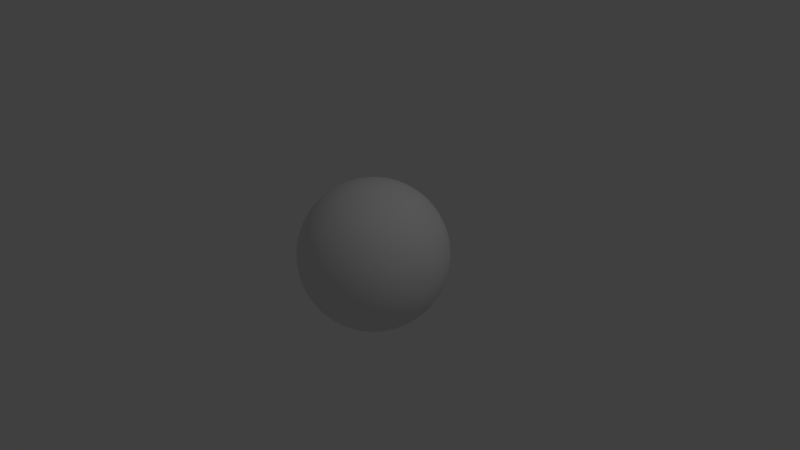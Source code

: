 # Source: SnowGlobe.blend  (saved by Blender 2.77.0; exported with 4.5.12 LTS)
import bpy
from mathutils import Matrix  # noqa: F401  (used for matrix-valued properties, if any)

bpy.ops.wm.read_factory_settings(use_empty=True)
scene = bpy.context.scene
scene.name = 'Scene'

# ---- collections
col_collection_1 = bpy.data.collections.new('Collection 1'); scene.collection.children.link(col_collection_1)

# ---- world
world_world = bpy.data.worlds.new('World'); scene.world = world_world
world_world.color = (0.05088, 0.05088, 0.05088)
world_world.use_sun_shadow = False
world_world.sun_shadow_jitter_overblur = 0.0
world_world.cycles.sampling_method = 'MANUAL'

# ---- cameras
cam_camera = bpy.data.cameras.new('Camera')
cam_camera.clip_end = 100.0
cam_camera.lens = 35.0
cam_camera.sensor_width = 32.0
cam_camera.sensor_height = 18.0
cam_camera.ortho_scale = 7.314
cam_camera.dof.focus_distance = 0.0
cam_camera.dof.aperture_fstop = 128.0

# ---- lights
light_lamp = bpy.data.lights.new('Lamp', 'POINT')
light_lamp.transmission_factor = 0.0
light_lamp.cutoff_distance = 30.0
light_lamp.energy = 100.0
light_lamp.shadow_buffer_clip_start = 1.001
light_lamp.shadow_soft_size = 0.1
light_lamp.shadow_maximum_resolution = 0.006
light_lamp.use_absolute_resolution = True

# ---- meshes
me_sphere = bpy.data.meshes.new('Sphere')
me_sphere.from_pydata([(-0.1951, 0.0, 0.9808), (-0.3827, 0.0, 0.9239), (-0.5556, 0.0, 0.8315), (-0.7071, 0.0, 0.7071), (-0.8315, 0.0, 0.5556), (-0.9239, 0.0, 0.3827), (-0.9808, 0.0, 0.1951), (-1.0, 0.0, 7.55e-08), (-0.9808, 0.0, -0.1951), (-0.9239, 0.0, -0.3827), (-0.8315, 0.0, -0.5556), (-0.7071, 0.0, -0.7071), (-0.5556, 0.0, -0.8315), (-0.3827, 0.0, -0.9239), (-0.1951, 0.0, -0.9808), (-0.1913, 0.03806, 0.9808), (-0.3753, 0.07466, 0.9239), (-0.5449, 0.1084, 0.8315), (-0.6935, 0.1379, 0.7071), (-0.8155, 0.1622, 0.5556), (-0.9061, 0.1802, 0.3827), (-0.9619, 0.1913, 0.1951), (-0.9808, 0.1951, 7.55e-08), (-0.9619, 0.1913, -0.1951), (-0.9061, 0.1802, -0.3827), (-0.8155, 0.1622, -0.5556), (-0.6935, 0.1379, -0.7071), (-0.5449, 0.1084, -0.8315), (-0.3753, 0.07466, -0.9239), (-0.1913, 0.03806, -0.9808), (-0.1802, 0.07466, 0.9808), (-0.3536, 0.1464, 0.9239), (-0.5133, 0.2126, 0.8315), (-0.6533, 0.2706, 0.7071), (-0.7682, 0.3182, 0.5556), (-0.8536, 0.3536, 0.3827), (-0.9061, 0.3753, 0.1951), (-0.9239, 0.3827, 7.55e-08), (-0.9061, 0.3753, -0.1951), (-0.8536, 0.3536, -0.3827), (-0.7682, 0.3182, -0.5556), (-0.6533, 0.2706, -0.7071), (-0.5133, 0.2126, -0.8315), (-0.3536, 0.1464, -0.9239), (-0.1802, 0.07466, -0.9808), (-0.1622, 0.1084, 0.9808), (-0.3182, 0.2126, 0.9239), (-0.4619, 0.3087, 0.8315), (-0.5879, 0.3928, 0.7071), (-0.6913, 0.4619, 0.5556), (-0.7682, 0.5133, 0.3827), (-0.8155, 0.5449, 0.1951), (-0.8315, 0.5556, 7.55e-08), (-0.8155, 0.5449, -0.1951), (-0.7682, 0.5133, -0.3827), (-0.6913, 0.4619, -0.5556), (-0.5879, 0.3928, -0.7071), (-0.4619, 0.3087, -0.8315), (-0.3182, 0.2126, -0.9239), (-0.1622, 0.1084, -0.9808), (-0.1379, 0.1379, 0.9808), (-0.2706, 0.2706, 0.9239), (-0.3928, 0.3928, 0.8315), (-0.5, 0.5, 0.7071), (-0.5879, 0.5879, 0.5556), (-0.6533, 0.6533, 0.3827), (-0.6935, 0.6935, 0.1951), (-0.7071, 0.7071, 7.55e-08), (-0.6935, 0.6935, -0.1951), (-0.6533, 0.6533, -0.3827), (-0.5879, 0.5879, -0.5556), (-0.5, 0.5, -0.7071), (-0.3928, 0.3928, -0.8315), (-0.2706, 0.2706, -0.9239), (-0.1379, 0.1379, -0.9808), (-0.1084, 0.1622, 0.9808), (-0.2126, 0.3182, 0.9239), (-0.3087, 0.4619, 0.8315), (-0.3928, 0.5879, 0.7071), (-0.4619, 0.6913, 0.5556), (-0.5133, 0.7682, 0.3827), (-0.5449, 0.8155, 0.1951), (-0.5556, 0.8315, 7.55e-08), (-0.5449, 0.8155, -0.1951), (-0.5133, 0.7682, -0.3827), (-0.4619, 0.6913, -0.5556), (-0.3928, 0.5879, -0.7071), (-0.3087, 0.4619, -0.8315), (-0.2126, 0.3182, -0.9239), (-0.1084, 0.1622, -0.9808), (-0.07466, 0.1802, 0.9808), (-0.1464, 0.3536, 0.9239), (-0.2126, 0.5133, 0.8315), (-0.2706, 0.6533, 0.7071), (-0.3182, 0.7682, 0.5556), (-0.3536, 0.8536, 0.3827), (-0.3753, 0.9061, 0.1951), (-0.3827, 0.9239, 7.55e-08), (-0.3753, 0.9061, -0.1951), (-0.3536, 0.8536, -0.3827), (-0.3182, 0.7682, -0.5556), (-0.2706, 0.6533, -0.7071), (-0.2126, 0.5133, -0.8315), (-0.1464, 0.3536, -0.9239), (-0.07466, 0.1802, -0.9808), (-0.03806, 0.1913, 0.9808), (-0.07466, 0.3753, 0.9239), (-0.1084, 0.5449, 0.8315), (-0.1379, 0.6935, 0.7071), (-0.1622, 0.8155, 0.5556), (-0.1802, 0.9061, 0.3827), (-0.1913, 0.9619, 0.1951), (-0.1951, 0.9808, 7.55e-08), (-0.1913, 0.9619, -0.1951), (-0.1802, 0.9061, -0.3827), (-0.1622, 0.8155, -0.5556), (-0.1379, 0.6935, -0.7071), (-0.1084, 0.5449, -0.8315), (-0.07466, 0.3753, -0.9239), (-0.03806, 0.1913, -0.9808), (3.266e-07, 0.1951, 0.9808), (3.192e-07, 0.3827, 0.9239), (3.117e-07, 0.5556, 0.8315), (3.192e-07, 0.7071, 0.7071), (3.341e-07, 0.8315, 0.5556), (2.745e-07, 0.9239, 0.3827), (3.937e-07, 0.9808, 0.1951), (3.788e-07, 1.0, 7.55e-08), (3.937e-07, 0.9808, -0.1951), (2.298e-07, 0.9239, -0.3827), (3.341e-07, 0.8315, -0.5556), (3.192e-07, 0.7071, -0.7071), (3.415e-07, 0.5556, -0.8315), (3.043e-07, 0.3827, -0.9239), (3.08e-07, 0.1951, -0.9808), (0.03806, 0.1913, 0.9808), (0.07466, 0.3753, 0.9239), (0.1084, 0.5449, 0.8315), (0.138, 0.6935, 0.7071), (0.1622, 0.8155, 0.5556), (0.1802, 0.9061, 0.3827), (0.1913, 0.9619, 0.1951), (0.1951, 0.9808, 7.55e-08), (0.1913, 0.9619, -0.1951), (0.1802, 0.9061, -0.3827), (0.1622, 0.8155, -0.5556), (0.138, 0.6935, -0.7071), (0.1084, 0.5449, -0.8315), (0.07466, 0.3753, -0.9239), (0.03806, 0.1913, -0.9808), (0.07466, 0.1802, 0.9808), (0.1464, 0.3536, 0.9239), (0.2126, 0.5133, 0.8315), (0.2706, 0.6533, 0.7071), (0.3182, 0.7682, 0.5556), (0.3536, 0.8536, 0.3827), (0.3753, 0.9061, 0.1951), (0.3827, 0.9239, 7.55e-08), (0.3753, 0.9061, -0.1951), (0.3536, 0.8536, -0.3827), (0.3182, 0.7682, -0.5556), (0.2706, 0.6533, -0.7071), (0.2126, 0.5133, -0.8315), (0.1464, 0.3536, -0.9239), (0.07466, 0.1802, -0.9808), (0.1084, 0.1622, 0.9808), (0.2126, 0.3182, 0.9239), (0.3087, 0.4619, 0.8315), (0.3928, 0.5879, 0.7071), (0.4619, 0.6913, 0.5556), (0.5133, 0.7682, 0.3827), (0.5449, 0.8155, 0.1951), (0.5556, 0.8315, 7.55e-08), (0.5449, 0.8155, -0.1951), (0.5133, 0.7682, -0.3827), (0.4619, 0.6913, -0.5556), (0.3928, 0.5879, -0.7071), (0.3087, 0.4619, -0.8315), (0.2126, 0.3182, -0.9239), (0.1084, 0.1622, -0.9808), (0.138, 0.1379, 0.9808), (0.2706, 0.2706, 0.9239), (0.3928, 0.3928, 0.8315), (0.5, 0.5, 0.7071), (0.5879, 0.5879, 0.5556), (0.6533, 0.6533, 0.3827), (0.6935, 0.6935, 0.1951), (0.7071, 0.7071, 7.55e-08), (0.6935, 0.6935, -0.1951), (0.6533, 0.6533, -0.3827), (0.5879, 0.5879, -0.5556), (0.5, 0.5, -0.7071), (0.3928, 0.3928, -0.8315), (0.2706, 0.2706, -0.9239), (0.138, 0.1379, -0.9808), (0.1622, 0.1084, 0.9808), (0.3182, 0.2126, 0.9239), (0.4619, 0.3087, 0.8315), (0.5879, 0.3928, 0.7071), (0.6913, 0.4619, 0.5556), (0.7682, 0.5133, 0.3827), (0.8155, 0.5449, 0.1951), (0.8315, 0.5556, 7.55e-08), (0.8155, 0.5449, -0.1951), (0.7682, 0.5133, -0.3827), (0.6913, 0.4619, -0.5556), (0.5879, 0.3928, -0.7071), (0.4619, 0.3087, -0.8315), (0.3182, 0.2126, -0.9239), (0.1622, 0.1084, -0.9808), (0.1802, 0.07466, 0.9808), (0.3536, 0.1464, 0.9239), (0.5133, 0.2126, 0.8315), (0.6533, 0.2706, 0.7071), (0.7682, 0.3182, 0.5556), (0.8536, 0.3536, 0.3827), (0.9061, 0.3753, 0.1951), (0.9239, 0.3827, 7.55e-08), (0.9061, 0.3753, -0.1951), (0.8536, 0.3536, -0.3827), (0.7682, 0.3182, -0.5556), (0.6533, 0.2706, -0.7071), (0.5133, 0.2126, -0.8315), (0.3536, 0.1464, -0.9239), (0.1802, 0.07466, -0.9808), (0.1913, 0.03806, 0.9808), (0.3753, 0.07466, 0.9239), (0.5449, 0.1084, 0.8315), (0.6935, 0.1379, 0.7071), (0.8155, 0.1622, 0.5556), (0.9061, 0.1802, 0.3827), (0.9619, 0.1913, 0.1951), (0.9808, 0.1951, 7.55e-08), (0.9619, 0.1913, -0.1951), (0.9061, 0.1802, -0.3827), (0.8155, 0.1622, -0.5556), (0.6935, 0.1379, -0.7071), (0.5449, 0.1084, -0.8315), (0.3753, 0.07466, -0.9239), (0.1913, 0.03806, -0.9808), (0.1951, -7.212e-09, 0.9808), (0.3827, 4.122e-08, 0.9239), (0.5556, 2.632e-08, 0.8315), (0.7071, -2.584e-08, 0.7071), (0.8315, -8.544e-08, 0.5556), (0.9239, 6.357e-08, 0.3827), (0.9808, -8.544e-08, 0.1951), (1.0, -1.003e-07, 7.55e-08), (0.9808, -8.544e-08, -0.1951), (0.9239, 6.357e-08, -0.3827), (0.8315, -8.544e-08, -0.5556), (0.7071, -2.584e-08, -0.7071), (0.5556, -1.094e-08, -0.8315), (0.3827, 3.964e-09, -0.9239), (0.1951, 3.964e-09, -0.9808), (0.1913, -0.03806, 0.9808), (0.3753, -0.07466, 0.9239), (0.5449, -0.1084, 0.8315), (0.6935, -0.1379, 0.7071), (0.8155, -0.1622, 0.5556), (0.9061, -0.1802, 0.3827), (0.9619, -0.1913, 0.1951), (0.9808, -0.1951, 7.55e-08), (0.9619, -0.1913, -0.1951), (0.9061, -0.1802, -0.3827), (0.8155, -0.1622, -0.5556), (0.6935, -0.1379, -0.7071), (0.5449, -0.1084, -0.8315), (0.3753, -0.07466, -0.9239), (0.1913, -0.03806, -0.9808), (0.1802, -0.07466, 0.9808), (0.3536, -0.1464, 0.9239), (0.5133, -0.2126, 0.8315), (0.6533, -0.2706, 0.7071), (0.7682, -0.3182, 0.5556), (0.8536, -0.3536, 0.3827), (0.9061, -0.3753, 0.1951), (0.9239, -0.3827, 7.55e-08), (0.9061, -0.3753, -0.1951), (0.8536, -0.3536, -0.3827), (0.7682, -0.3182, -0.5556), (0.6533, -0.2706, -0.7071), (0.5133, -0.2126, -0.8315), (0.3536, -0.1464, -0.9239), (0.1802, -0.07466, -0.9808), (0.1622, -0.1084, 0.9808), (0.3182, -0.2126, 0.9239), (0.4619, -0.3087, 0.8315), (0.5879, -0.3928, 0.7071), (0.6913, -0.4619, 0.5556), (0.7682, -0.5133, 0.3827), (0.8155, -0.5449, 0.1951), (0.8315, -0.5556, 7.55e-08), (0.8155, -0.5449, -0.1951), (0.7682, -0.5133, -0.3827), (0.6913, -0.4619, -0.5556), (0.5879, -0.3928, -0.7071), (0.4619, -0.3087, -0.8315), (0.3182, -0.2126, -0.9239), (0.1622, -0.1084, -0.9808), (0.138, -0.1379, 0.9808), (0.2706, -0.2706, 0.9239), (0.3928, -0.3928, 0.8315), (0.5, -0.5, 0.7071), (0.5879, -0.5879, 0.5556), (0.6533, -0.6533, 0.3827), (0.6935, -0.6935, 0.1951), (0.7071, -0.7071, 7.55e-08), (0.6935, -0.6935, -0.1951), (0.6533, -0.6533, -0.3827), (0.5879, -0.5879, -0.5556), (0.5, -0.5, -0.7071), (0.3928, -0.3928, -0.8315), (0.2706, -0.2706, -0.9239), (0.1379, -0.1379, -0.9808), (0.1084, -0.1622, 0.9808), (0.2126, -0.3182, 0.9239), (0.3087, -0.4619, 0.8315), (0.3928, -0.5879, 0.7071), (0.4619, -0.6913, 0.5556), (0.5133, -0.7682, 0.3827), (0.5449, -0.8155, 0.1951), (0.5556, -0.8315, 7.55e-08), (0.5449, -0.8155, -0.1951), (0.5133, -0.7682, -0.3827), (0.4619, -0.6913, -0.5556), (0.3928, -0.5879, -0.7071), (0.3087, -0.4619, -0.8315), (0.2126, -0.3182, -0.9239), (0.1084, -0.1622, -0.9808), (3.258e-07, 0.0, -1.0), (0.07466, -0.1802, 0.9808), (0.1464, -0.3536, 0.9239), (0.2126, -0.5133, 0.8315), (0.2706, -0.6533, 0.7071), (0.3182, -0.7682, 0.5556), (0.3536, -0.8536, 0.3827), (0.3753, -0.9061, 0.1951), (0.3827, -0.9239, 7.55e-08), (0.3753, -0.9061, -0.1951), (0.3536, -0.8536, -0.3827), (0.3182, -0.7682, -0.5556), (0.2706, -0.6533, -0.7071), (0.2126, -0.5133, -0.8315), (0.1464, -0.3536, -0.9239), (0.07466, -0.1802, -0.9808), (0.03806, -0.1913, 0.9808), (0.07466, -0.3753, 0.9239), (0.1084, -0.5449, 0.8315), (0.1379, -0.6935, 0.7071), (0.1622, -0.8155, 0.5556), (0.1802, -0.9061, 0.3827), (0.1913, -0.9619, 0.1951), (0.1951, -0.9808, 7.55e-08), (0.1913, -0.9619, -0.1951), (0.1802, -0.9061, -0.3827), (0.1622, -0.8155, -0.5556), (0.1379, -0.6935, -0.7071), (0.1084, -0.5449, -0.8315), (0.07466, -0.3753, -0.9239), (0.03806, -0.1913, -0.9808), (3.117e-07, -0.1951, 0.9808), (2.819e-07, -0.3827, 0.9239), (2.819e-07, -0.5556, 0.8315), (1.851e-07, -0.7071, 0.7071), (1.404e-07, -0.8315, 0.5556), (3.192e-07, -0.9239, 0.3827), (9.567e-08, -0.9808, 0.1951), (1.404e-07, -1.0, 7.55e-08), (9.567e-08, -0.9808, -0.1951), (3.192e-07, -0.9239, -0.3827), (1.404e-07, -0.8315, -0.5556), (1.851e-07, -0.7071, -0.7071), (2.596e-07, -0.5556, -0.8315), (2.521e-07, -0.3827, -0.9239), (3.155e-07, -0.1951, -0.9808), (-0.03806, -0.1913, 0.9808), (-0.07466, -0.3753, 0.9239), (-0.1084, -0.5449, 0.8315), (-0.1379, -0.6935, 0.7071), (-0.1622, -0.8155, 0.5556), (-0.1802, -0.9061, 0.3827), (-0.1913, -0.9619, 0.1951), (-0.1951, -0.9808, 7.55e-08), (-0.1913, -0.9619, -0.1951), (-0.1802, -0.9061, -0.3827), (-0.1622, -0.8155, -0.5556), (-0.1379, -0.6935, -0.7071), (-0.1084, -0.5449, -0.8315), (-0.07466, -0.3753, -0.9239), (-0.03806, -0.1913, -0.9808), (-0.07466, -0.1802, 0.9808), (-0.1464, -0.3536, 0.9239), (-0.2126, -0.5133, 0.8315), (-0.2706, -0.6533, 0.7071), (-0.3182, -0.7682, 0.5556), (-0.3536, -0.8536, 0.3827), (-0.3753, -0.9061, 0.1951), (-0.3827, -0.9239, 7.55e-08), (-0.3753, -0.9061, -0.1951), (-0.3536, -0.8536, -0.3827), (-0.3182, -0.7682, -0.5556), (-0.2706, -0.6533, -0.7071), (-0.2126, -0.5133, -0.8315), (-0.1464, -0.3536, -0.9239), (-0.07466, -0.1802, -0.9808), (-0.1084, -0.1622, 0.9808), (-0.2126, -0.3182, 0.9239), (-0.3087, -0.4619, 0.8315), (-0.3928, -0.5879, 0.7071), (-0.4619, -0.6913, 0.5556), (-0.5133, -0.7682, 0.3827), (-0.5449, -0.8155, 0.1951), (-0.5556, -0.8315, 7.55e-08), (-0.5449, -0.8155, -0.1951), (-0.5133, -0.7682, -0.3827), (-0.4619, -0.6913, -0.5556), (-0.3928, -0.5879, -0.7071), (-0.3087, -0.4619, -0.8315), (-0.2126, -0.3182, -0.9239), (-0.1084, -0.1622, -0.9808), (-0.1379, -0.1379, 0.9808), (-0.2706, -0.2706, 0.9239), (-0.3928, -0.3928, 0.8315), (-0.5, -0.5, 0.7071), (-0.5879, -0.5879, 0.5556), (-0.6533, -0.6533, 0.3827), (-0.6935, -0.6935, 0.1951), (-0.7071, -0.7071, 7.55e-08), (-0.6935, -0.6935, -0.1951), (-0.6533, -0.6533, -0.3827), (-0.5879, -0.5879, -0.5556), (-0.5, -0.5, -0.7071), (-0.3928, -0.3928, -0.8315), (-0.2706, -0.2706, -0.9239), (-0.1379, -0.1379, -0.9808), (-0.1622, -0.1084, 0.9808), (-0.3182, -0.2126, 0.9239), (-0.4619, -0.3087, 0.8315), (-0.5879, -0.3928, 0.7071), (-0.6913, -0.4619, 0.5556), (-0.7682, -0.5133, 0.3827), (-0.8155, -0.5449, 0.1951), (-0.8315, -0.5556, 7.55e-08), (-0.8155, -0.5449, -0.1951), (-0.7682, -0.5133, -0.3827), (-0.6913, -0.4619, -0.5556), (-0.5879, -0.3928, -0.7071), (-0.4619, -0.3087, -0.8315), (-0.3182, -0.2126, -0.9239), (-0.1622, -0.1084, -0.9808), (2.48e-08, -1.247e-07, 1.0), (-0.1802, -0.07466, 0.9808), (-0.3536, -0.1464, 0.9239), (-0.5133, -0.2126, 0.8315), (-0.6533, -0.2706, 0.7071), (-0.7682, -0.3182, 0.5556), (-0.8536, -0.3536, 0.3827), (-0.9061, -0.3753, 0.1951), (-0.9239, -0.3827, 7.55e-08), (-0.9061, -0.3753, -0.1951), (-0.8536, -0.3536, -0.3827), (-0.7682, -0.3182, -0.5556), (-0.6533, -0.2706, -0.7071), (-0.5133, -0.2126, -0.8315), (-0.3536, -0.1464, -0.9239), (-0.1802, -0.07466, -0.9808), (-0.1913, -0.03806, 0.9808), (-0.3753, -0.07466, 0.9239), (-0.5449, -0.1084, 0.8315), (-0.6935, -0.1379, 0.7071), (-0.8155, -0.1622, 0.5556), (-0.9061, -0.1802, 0.3827), (-0.9619, -0.1913, 0.1951), (-0.9808, -0.1951, 7.55e-08), (-0.9619, -0.1913, -0.1951), (-0.9061, -0.1802, -0.3827), (-0.8155, -0.1622, -0.5556), (-0.6935, -0.1379, -0.7071), (-0.5449, -0.1084, -0.8315), (-0.3753, -0.07466, -0.9239), (-0.1913, -0.03806, -0.9808)], [], [(7, 22, 21, 6), (0, 15, 451), (330, 29, 14), (8, 23, 22, 7), (1, 16, 15, 0), (9, 24, 23, 8), (2, 17, 16, 1), (10, 25, 24, 9), (3, 18, 17, 2), (11, 26, 25, 10), (4, 19, 18, 3), (12, 27, 26, 11), (5, 20, 19, 4), (13, 28, 27, 12), (6, 21, 20, 5), (14, 29, 28, 13), (21, 36, 35, 20), (29, 44, 43, 28), (22, 37, 36, 21), (15, 30, 451), (330, 44, 29), (23, 38, 37, 22), (16, 31, 30, 15), (24, 39, 38, 23), (17, 32, 31, 16), (25, 40, 39, 24), (18, 33, 32, 17), (26, 41, 40, 25), (19, 34, 33, 18), (27, 42, 41, 26), (20, 35, 34, 19), (28, 43, 42, 27), (40, 55, 54, 39), (33, 48, 47, 32), (41, 56, 55, 40), (34, 49, 48, 33), (42, 57, 56, 41), (35, 50, 49, 34), (43, 58, 57, 42), (36, 51, 50, 35), (44, 59, 58, 43), (37, 52, 51, 36), (30, 45, 451), (330, 59, 44), (38, 53, 52, 37), (31, 46, 45, 30), (39, 54, 53, 38), (32, 47, 46, 31), (59, 74, 73, 58), (52, 67, 66, 51), (45, 60, 451), (330, 74, 59), (53, 68, 67, 52), (46, 61, 60, 45), (54, 69, 68, 53), (47, 62, 61, 46), (55, 70, 69, 54), (48, 63, 62, 47), (56, 71, 70, 55), (49, 64, 63, 48), (57, 72, 71, 56), (50, 65, 64, 49), (58, 73, 72, 57), (51, 66, 65, 50), (63, 78, 77, 62), (71, 86, 85, 70), (64, 79, 78, 63), (72, 87, 86, 71), (65, 80, 79, 64), (73, 88, 87, 72), (66, 81, 80, 65), (74, 89, 88, 73), (67, 82, 81, 66), (60, 75, 451), (330, 89, 74), (68, 83, 82, 67), (61, 76, 75, 60), (69, 84, 83, 68), (62, 77, 76, 61), (70, 85, 84, 69), (82, 97, 96, 81), (75, 90, 451), (330, 104, 89), (83, 98, 97, 82), (76, 91, 90, 75), (84, 99, 98, 83), (77, 92, 91, 76), (85, 100, 99, 84), (78, 93, 92, 77), (86, 101, 100, 85), (79, 94, 93, 78), (87, 102, 101, 86), (80, 95, 94, 79), (88, 103, 102, 87), (81, 96, 95, 80), (89, 104, 103, 88), (101, 116, 115, 100), (94, 109, 108, 93), (102, 117, 116, 101), (95, 110, 109, 94), (103, 118, 117, 102), (96, 111, 110, 95), (104, 119, 118, 103), (97, 112, 111, 96), (90, 105, 451), (330, 119, 104), (98, 113, 112, 97), (91, 106, 105, 90), (99, 114, 113, 98), (92, 107, 106, 91), (100, 115, 114, 99), (93, 108, 107, 92), (330, 134, 119), (113, 128, 127, 112), (106, 121, 120, 105), (114, 129, 128, 113), (107, 122, 121, 106), (115, 130, 129, 114), (108, 123, 122, 107), (116, 131, 130, 115), (109, 124, 123, 108), (117, 132, 131, 116), (110, 125, 124, 109), (118, 133, 132, 117), (111, 126, 125, 110), (119, 134, 133, 118), (112, 127, 126, 111), (105, 120, 451), (132, 147, 146, 131), (125, 140, 139, 124), (133, 148, 147, 132), (126, 141, 140, 125), (134, 149, 148, 133), (127, 142, 141, 126), (120, 135, 451), (330, 149, 134), (128, 143, 142, 127), (121, 136, 135, 120), (129, 144, 143, 128), (122, 137, 136, 121), (130, 145, 144, 129), (123, 138, 137, 122), (131, 146, 145, 130), (124, 139, 138, 123), (136, 151, 150, 135), (144, 159, 158, 143), (137, 152, 151, 136), (145, 160, 159, 144), (138, 153, 152, 137), (146, 161, 160, 145), (139, 154, 153, 138), (147, 162, 161, 146), (140, 155, 154, 139), (148, 163, 162, 147), (141, 156, 155, 140), (149, 164, 163, 148), (142, 157, 156, 141), (135, 150, 451), (330, 164, 149), (143, 158, 157, 142), (155, 170, 169, 154), (163, 178, 177, 162), (156, 171, 170, 155), (164, 179, 178, 163), (157, 172, 171, 156), (150, 165, 451), (330, 179, 164), (158, 173, 172, 157), (151, 166, 165, 150), (159, 174, 173, 158), (152, 167, 166, 151), (160, 175, 174, 159), (153, 168, 167, 152), (161, 176, 175, 160), (154, 169, 168, 153), (162, 177, 176, 161), (174, 189, 188, 173), (167, 182, 181, 166), (175, 190, 189, 174), (168, 183, 182, 167), (176, 191, 190, 175), (169, 184, 183, 168), (177, 192, 191, 176), (170, 185, 184, 169), (178, 193, 192, 177), (171, 186, 185, 170), (179, 194, 193, 178), (172, 187, 186, 171), (165, 180, 451), (330, 194, 179), (173, 188, 187, 172), (166, 181, 180, 165), (193, 208, 207, 192), (186, 201, 200, 185), (194, 209, 208, 193), (187, 202, 201, 186), (180, 195, 451), (330, 209, 194), (188, 203, 202, 187), (181, 196, 195, 180), (189, 204, 203, 188), (182, 197, 196, 181), (190, 205, 204, 189), (183, 198, 197, 182), (191, 206, 205, 190), (184, 199, 198, 183), (192, 207, 206, 191), (185, 200, 199, 184), (197, 212, 211, 196), (205, 220, 219, 204), (198, 213, 212, 197), (206, 221, 220, 205), (199, 214, 213, 198), (207, 222, 221, 206), (200, 215, 214, 199), (208, 223, 222, 207), (201, 216, 215, 200), (209, 224, 223, 208), (202, 217, 216, 201), (195, 210, 451), (330, 224, 209), (203, 218, 217, 202), (196, 211, 210, 195), (204, 219, 218, 203), (216, 231, 230, 215), (224, 239, 238, 223), (217, 232, 231, 216), (210, 225, 451), (330, 239, 224), (218, 233, 232, 217), (211, 226, 225, 210), (219, 234, 233, 218), (212, 227, 226, 211), (220, 235, 234, 219), (213, 228, 227, 212), (221, 236, 235, 220), (214, 229, 228, 213), (222, 237, 236, 221), (215, 230, 229, 214), (223, 238, 237, 222), (235, 250, 249, 234), (228, 243, 242, 227), (236, 251, 250, 235), (229, 244, 243, 228), (237, 252, 251, 236), (230, 245, 244, 229), (238, 253, 252, 237), (231, 246, 245, 230), (239, 254, 253, 238), (232, 247, 246, 231), (225, 240, 451), (330, 254, 239), (233, 248, 247, 232), (226, 241, 240, 225), (234, 249, 248, 233), (227, 242, 241, 226), (254, 269, 268, 253), (247, 262, 261, 246), (240, 255, 451), (330, 269, 254), (248, 263, 262, 247), (241, 256, 255, 240), (249, 264, 263, 248), (242, 257, 256, 241), (250, 265, 264, 249), (243, 258, 257, 242), (251, 266, 265, 250), (244, 259, 258, 243), (252, 267, 266, 251), (245, 260, 259, 244), (253, 268, 267, 252), (246, 261, 260, 245), (266, 281, 280, 265), (259, 274, 273, 258), (267, 282, 281, 266), (260, 275, 274, 259), (268, 283, 282, 267), (261, 276, 275, 260), (269, 284, 283, 268), (262, 277, 276, 261), (255, 270, 451), (330, 284, 269), (263, 278, 277, 262), (256, 271, 270, 255), (264, 279, 278, 263), (257, 272, 271, 256), (265, 280, 279, 264), (258, 273, 272, 257), (270, 285, 451), (330, 299, 284), (278, 293, 292, 277), (271, 286, 285, 270), (279, 294, 293, 278), (272, 287, 286, 271), (280, 295, 294, 279), (273, 288, 287, 272), (281, 296, 295, 280), (274, 289, 288, 273), (282, 297, 296, 281), (275, 290, 289, 274), (283, 298, 297, 282), (276, 291, 290, 275), (284, 299, 298, 283), (277, 292, 291, 276), (289, 304, 303, 288), (297, 312, 311, 296), (290, 305, 304, 289), (298, 313, 312, 297), (291, 306, 305, 290), (299, 314, 313, 298), (292, 307, 306, 291), (285, 300, 451), (330, 314, 299), (293, 308, 307, 292), (286, 301, 300, 285), (294, 309, 308, 293), (287, 302, 301, 286), (295, 310, 309, 294), (288, 303, 302, 287), (296, 311, 310, 295), (308, 323, 322, 307), (301, 316, 315, 300), (309, 324, 323, 308), (302, 317, 316, 301), (310, 325, 324, 309), (303, 318, 317, 302), (311, 326, 325, 310), (304, 319, 318, 303), (312, 327, 326, 311), (305, 320, 319, 304), (313, 328, 327, 312), (306, 321, 320, 305), (314, 329, 328, 313), (307, 322, 321, 306), (300, 315, 451), (330, 329, 314), (327, 343, 342, 326), (320, 336, 335, 319), (328, 344, 343, 327), (321, 337, 336, 320), (329, 345, 344, 328), (322, 338, 337, 321), (315, 331, 451), (330, 345, 329), (323, 339, 338, 322), (316, 332, 331, 315), (324, 340, 339, 323), (317, 333, 332, 316), (325, 341, 340, 324), (318, 334, 333, 317), (326, 342, 341, 325), (319, 335, 334, 318), (332, 347, 346, 331), (340, 355, 354, 339), (333, 348, 347, 332), (341, 356, 355, 340), (334, 349, 348, 333), (342, 357, 356, 341), (335, 350, 349, 334), (343, 358, 357, 342), (336, 351, 350, 335), (344, 359, 358, 343), (337, 352, 351, 336), (345, 360, 359, 344), (338, 353, 352, 337), (331, 346, 451), (330, 360, 345), (339, 354, 353, 338), (351, 366, 365, 350), (359, 374, 373, 358), (352, 367, 366, 351), (360, 375, 374, 359), (353, 368, 367, 352), (346, 361, 451), (330, 375, 360), (354, 369, 368, 353), (347, 362, 361, 346), (355, 370, 369, 354), (348, 363, 362, 347), (356, 371, 370, 355), (349, 364, 363, 348), (357, 372, 371, 356), (350, 365, 364, 349), (358, 373, 372, 357), (370, 385, 384, 369), (363, 378, 377, 362), (371, 386, 385, 370), (364, 379, 378, 363), (372, 387, 386, 371), (365, 380, 379, 364), (373, 388, 387, 372), (366, 381, 380, 365), (374, 389, 388, 373), (367, 382, 381, 366), (375, 390, 389, 374), (368, 383, 382, 367), (361, 376, 451), (330, 390, 375), (369, 384, 383, 368), (362, 377, 376, 361), (389, 404, 403, 388), (382, 397, 396, 381), (390, 405, 404, 389), (383, 398, 397, 382), (376, 391, 451), (330, 405, 390), (384, 399, 398, 383), (377, 392, 391, 376), (385, 400, 399, 384), (378, 393, 392, 377), (386, 401, 400, 385), (379, 394, 393, 378), (387, 402, 401, 386), (380, 395, 394, 379), (388, 403, 402, 387), (381, 396, 395, 380), (401, 416, 415, 400), (394, 409, 408, 393), (402, 417, 416, 401), (395, 410, 409, 394), (403, 418, 417, 402), (396, 411, 410, 395), (404, 419, 418, 403), (397, 412, 411, 396), (405, 420, 419, 404), (398, 413, 412, 397), (391, 406, 451), (330, 420, 405), (399, 414, 413, 398), (392, 407, 406, 391), (400, 415, 414, 399), (393, 408, 407, 392), (420, 435, 434, 419), (413, 428, 427, 412), (406, 421, 451), (330, 435, 420), (414, 429, 428, 413), (407, 422, 421, 406), (415, 430, 429, 414), (408, 423, 422, 407), (416, 431, 430, 415), (409, 424, 423, 408), (417, 432, 431, 416), (410, 425, 424, 409), (418, 433, 432, 417), (411, 426, 425, 410), (419, 434, 433, 418), (412, 427, 426, 411), (424, 439, 438, 423), (432, 447, 446, 431), (425, 440, 439, 424), (433, 448, 447, 432), (426, 441, 440, 425), (434, 449, 448, 433), (427, 442, 441, 426), (435, 450, 449, 434), (428, 443, 442, 427), (421, 436, 451), (330, 450, 435), (429, 444, 443, 428), (422, 437, 436, 421), (430, 445, 444, 429), (423, 438, 437, 422), (431, 446, 445, 430), (443, 459, 458, 442), (436, 452, 451), (330, 466, 450), (444, 460, 459, 443), (437, 453, 452, 436), (445, 461, 460, 444), (438, 454, 453, 437), (446, 462, 461, 445), (439, 455, 454, 438), (447, 463, 462, 446), (440, 456, 455, 439), (448, 464, 463, 447), (441, 457, 456, 440), (449, 465, 464, 448), (442, 458, 457, 441), (450, 466, 465, 449), (463, 478, 477, 462), (456, 471, 470, 455), (464, 479, 478, 463), (457, 472, 471, 456), (465, 480, 479, 464), (458, 473, 472, 457), (466, 481, 480, 465), (459, 474, 473, 458), (452, 467, 451), (330, 481, 466), (460, 475, 474, 459), (453, 468, 467, 452), (461, 476, 475, 460), (454, 469, 468, 453), (462, 477, 476, 461), (455, 470, 469, 454), (467, 0, 451), (330, 14, 481), (475, 8, 7, 474), (468, 1, 0, 467), (476, 9, 8, 475), (469, 2, 1, 468), (477, 10, 9, 476), (470, 3, 2, 469), (478, 11, 10, 477), (471, 4, 3, 470), (479, 12, 11, 478), (472, 5, 4, 471), (480, 13, 12, 479), (473, 6, 5, 472), (481, 14, 13, 480), (474, 7, 6, 473)])
_uv = me_sphere.uv_layers.new(name='UVMap')
_uv.uv.foreach_set('vector', [0.5986, 0.7115, 0.5625, 0.7373, 0.5437, 0.6805, 0.5791, 0.6552, 0.7792, 0.6727, 0.7775, 0.6611, 0.8207, 0.6535, 0.837, 0.3387, 0.8801, 0.3429, 0.8785, 0.3545, 0.6141, 0.7691, 0.5787, 0.7945, 0.5625, 0.7373, 0.5986, 0.7115, 0.7393, 0.6946, 0.736, 0.6719, 0.7775, 0.6611, 0.7792, 0.6727, 0.625, 0.8259, 0.5917, 0.8498, 0.5787, 0.7945, 0.6141, 0.7691, 0.7025, 0.7183, 0.6978, 0.6853, 0.736, 0.6719, 0.7393, 0.6946, 0.6309, 0.8797, 0.6009, 0.9011, 0.5917, 0.8498, 0.625, 0.8259, 0.6702, 0.743, 0.6642, 0.701, 0.6978, 0.6853, 0.7025, 0.7183, 0.6316, 0.9283, 0.6061, 0.9465, 0.6009, 0.9011, 0.6309, 0.8797, 0.5313, 0.5552, 0.5012, 0.5766, 0.4792, 0.5335, 0.5048, 0.5153, 0.9552, 0.3734, 0.9599, 0.3405, 0.9934, 0.334, 0.9874, 0.3759, 0.5564, 0.6024, 0.523, 0.6263, 0.5012, 0.5766, 0.5313, 0.5552, 0.9184, 0.3662, 0.9216, 0.3435, 0.9599, 0.3405, 0.9552, 0.3734, 0.5791, 0.6552, 0.5437, 0.6805, 0.523, 0.6263, 0.5564, 0.6024, 0.8785, 0.3545, 0.8801, 0.3429, 0.9216, 0.3435, 0.9184, 0.3662, 0.5437, 0.6805, 0.5057, 0.7062, 0.4872, 0.6504, 0.523, 0.6263, 0.8801, 0.3429, 0.8801, 0.3311, 0.9216, 0.3204, 0.9216, 0.3435, 0.5625, 0.7373, 0.5238, 0.7635, 0.5057, 0.7062, 0.5437, 0.6805, 0.7775, 0.6611, 0.7775, 0.6493, 0.8207, 0.6535, 0.837, 0.3387, 0.8801, 0.3311, 0.8801, 0.3429, 0.5787, 0.7945, 0.5407, 0.8201, 0.5238, 0.7635, 0.5625, 0.7373, 0.736, 0.6719, 0.736, 0.6487, 0.7775, 0.6493, 0.7775, 0.6611, 0.5917, 0.8498, 0.5559, 0.874, 0.5407, 0.8201, 0.5787, 0.7945, 0.6978, 0.6853, 0.6978, 0.6517, 0.736, 0.6487, 0.736, 0.6719, 0.6009, 0.9011, 0.5687, 0.9229, 0.5559, 0.874, 0.5917, 0.8498, 0.6642, 0.701, 0.6642, 0.6583, 0.6978, 0.6517, 0.6978, 0.6853, 0.6061, 0.9465, 0.5787, 0.9651, 0.5687, 0.9229, 0.6009, 0.9011, 0.5012, 0.5766, 0.469, 0.5984, 0.4518, 0.552, 0.4792, 0.5335, 0.9599, 0.3405, 0.9599, 0.3069, 0.9934, 0.2912, 0.9934, 0.334, 0.523, 0.6263, 0.4872, 0.6504, 0.469, 0.5984, 0.5012, 0.5766, 0.9216, 0.3435, 0.9216, 0.3204, 0.9599, 0.3069, 0.9599, 0.3405, 0.5687, 0.9229, 0.5356, 0.9441, 0.5191, 0.8975, 0.5559, 0.874, 0.4518, 0.552, 0.4237, 0.5701, 0.4141, 0.5273, 0.4363, 0.5132, 0.5787, 0.9651, 0.5505, 0.9831, 0.5356, 0.9441, 0.5687, 0.9229, 0.469, 0.5984, 0.4359, 0.6196, 0.4237, 0.5701, 0.4518, 0.552, 0.9599, 0.3069, 0.9552, 0.2739, 0.9874, 0.2493, 0.9934, 0.2912, 0.4872, 0.6504, 0.4504, 0.674, 0.4359, 0.6196, 0.469, 0.5984, 0.9216, 0.3204, 0.9184, 0.2977, 0.9552, 0.2739, 0.9599, 0.3069, 0.5057, 0.7062, 0.4666, 0.7312, 0.4504, 0.674, 0.4872, 0.6504, 0.8801, 0.3311, 0.8785, 0.3196, 0.9184, 0.2977, 0.9216, 0.3204, 0.5238, 0.7635, 0.4839, 0.789, 0.4666, 0.7312, 0.5057, 0.7062, 0.7775, 0.6493, 0.7792, 0.6377, 0.8207, 0.6535, 0.837, 0.3387, 0.8785, 0.3196, 0.8801, 0.3311, 0.5407, 0.8201, 0.5016, 0.8452, 0.4839, 0.789, 0.5238, 0.7635, 0.736, 0.6487, 0.7393, 0.626, 0.7792, 0.6377, 0.7775, 0.6493, 0.5559, 0.874, 0.5191, 0.8975, 0.5016, 0.8452, 0.5407, 0.8201, 0.6978, 0.6517, 0.7025, 0.6188, 0.7393, 0.626, 0.736, 0.6487, 0.8785, 0.3196, 0.8752, 0.3087, 0.912, 0.2763, 0.9184, 0.2977, 0.4839, 0.789, 0.4445, 0.8129, 0.428, 0.7547, 0.4666, 0.7312, 0.7792, 0.6377, 0.7824, 0.6268, 0.8207, 0.6535, 0.837, 0.3387, 0.8752, 0.3087, 0.8785, 0.3196, 0.5016, 0.8452, 0.4629, 0.8686, 0.4445, 0.8129, 0.4839, 0.789, 0.7393, 0.626, 0.7457, 0.6046, 0.7824, 0.6268, 0.7792, 0.6377, 0.5191, 0.8975, 0.4826, 0.9196, 0.4629, 0.8686, 0.5016, 0.8452, 0.7025, 0.6188, 0.7118, 0.5877, 0.7457, 0.6046, 0.7393, 0.626, 0.5356, 0.9441, 0.5028, 0.964, 0.4826, 0.9196, 0.5191, 0.8975, 0.4237, 0.5701, 0.3958, 0.587, 0.3922, 0.5406, 0.4141, 0.5273, 0.5505, 0.9831, 0.5226, 1.0, 0.5028, 0.964, 0.5356, 0.9441, 0.4359, 0.6196, 0.4031, 0.6395, 0.3958, 0.587, 0.4237, 0.5701, 0.9552, 0.2739, 0.9459, 0.2429, 0.9756, 0.2098, 0.9874, 0.2493, 0.4504, 0.674, 0.414, 0.6961, 0.4031, 0.6395, 0.4359, 0.6196, 0.9184, 0.2977, 0.912, 0.2763, 0.9459, 0.2429, 0.9552, 0.2739, 0.4666, 0.7312, 0.428, 0.7547, 0.414, 0.6961, 0.4504, 0.674, 0.3958, 0.587, 0.3693, 0.6021, 0.3714, 0.5525, 0.3922, 0.5406, 0.9756, 0.2098, 0.9585, 0.1742, 0.9799, 0.1363, 1.0, 0.1782, 0.4031, 0.6395, 0.3719, 0.6572, 0.3693, 0.6021, 0.3958, 0.587, 0.9459, 0.2429, 0.9324, 0.215, 0.9585, 0.1742, 0.9756, 0.2098, 0.414, 0.6961, 0.3793, 0.7158, 0.3719, 0.6572, 0.4031, 0.6395, 0.912, 0.2763, 0.9027, 0.257, 0.9324, 0.215, 0.9459, 0.2429, 0.428, 0.7547, 0.3912, 0.7756, 0.3793, 0.7158, 0.414, 0.6961, 0.8752, 0.3087, 0.8705, 0.2988, 0.9027, 0.257, 0.912, 0.2763, 0.4445, 0.8129, 0.407, 0.8343, 0.3912, 0.7756, 0.428, 0.7547, 0.7824, 0.6268, 0.7872, 0.617, 0.8207, 0.6535, 0.837, 0.3387, 0.8705, 0.2988, 0.8752, 0.3087, 0.4629, 0.8686, 0.4262, 0.8896, 0.407, 0.8343, 0.4445, 0.8129, 0.7457, 0.6046, 0.7549, 0.5854, 0.7872, 0.617, 0.7824, 0.6268, 0.4826, 0.9196, 0.448, 0.9393, 0.4262, 0.8896, 0.4629, 0.8686, 0.7118, 0.5877, 0.7252, 0.5598, 0.7549, 0.5854, 0.7457, 0.6046, 0.5028, 0.964, 0.4716, 0.9817, 0.448, 0.9393, 0.4826, 0.9196, 0.407, 0.8343, 0.3729, 0.8522, 0.3577, 0.7932, 0.3912, 0.7756, 0.7872, 0.617, 0.7932, 0.6087, 0.8207, 0.6535, 0.837, 0.3387, 0.8645, 0.2905, 0.8705, 0.2988, 0.4262, 0.8896, 0.3927, 0.9072, 0.3729, 0.8522, 0.407, 0.8343, 0.7549, 0.5854, 0.7667, 0.569, 0.7932, 0.6087, 0.7872, 0.617, 0.448, 0.9393, 0.4165, 0.956, 0.3927, 0.9072, 0.4262, 0.8896, 0.7252, 0.5598, 0.7423, 0.5361, 0.7667, 0.569, 0.7549, 0.5854, 0.4716, 0.9817, 0.4432, 0.9967, 0.4165, 0.956, 0.448, 0.9393, 0.6992, 0.5413, 0.721, 0.511, 0.7423, 0.5361, 0.7252, 0.5598, 0.9585, 0.1742, 0.9367, 0.144, 0.9542, 0.1008, 0.9799, 0.1363, 0.3719, 0.6572, 0.3436, 0.6722, 0.3451, 0.6148, 0.3693, 0.6021, 0.9324, 0.215, 0.9153, 0.1912, 0.9367, 0.144, 0.9585, 0.1742, 0.3793, 0.7158, 0.3478, 0.7324, 0.3436, 0.6722, 0.3719, 0.6572, 0.9027, 0.257, 0.8909, 0.2407, 0.9153, 0.1912, 0.9324, 0.215, 0.3912, 0.7756, 0.3577, 0.7932, 0.3478, 0.7324, 0.3793, 0.7158, 0.8705, 0.2988, 0.8645, 0.2905, 0.8909, 0.2407, 0.9027, 0.257, 0.9367, 0.144, 0.9111, 0.1202, 0.9241, 0.07285, 0.9542, 0.1008, 0.03105, 0.384, 0.05611, 0.3704, 0.07615, 0.4244, 0.05484, 0.4359, 0.9153, 0.1912, 0.8952, 0.1725, 0.9111, 0.1202, 0.9367, 0.144, 0.01253, 0.3271, 0.04038, 0.3119, 0.05611, 0.3704, 0.03105, 0.384, 0.8909, 0.2407, 0.8771, 0.2278, 0.8952, 0.1725, 0.9153, 0.1912, 0.0, 0.2672, 0.02956, 0.2511, 0.04038, 0.3119, 0.01253, 0.3271, 0.8645, 0.2905, 0.8574, 0.2839, 0.8771, 0.2278, 0.8909, 0.2407, 0.3729, 0.8522, 0.3434, 0.8662, 0.3288, 0.8069, 0.3577, 0.7932, 0.7932, 0.6087, 0.8003, 0.6021, 0.8207, 0.6535, 0.837, 0.3387, 0.8574, 0.2839, 0.8645, 0.2905, 0.3927, 0.9072, 0.3638, 0.9208, 0.3434, 0.8662, 0.3729, 0.8522, 0.7667, 0.569, 0.7806, 0.5562, 0.8003, 0.6021, 0.7932, 0.6087, 0.4165, 0.956, 0.3893, 0.9688, 0.3638, 0.9208, 0.3927, 0.9072, 0.7423, 0.5361, 0.7625, 0.5174, 0.7806, 0.5562, 0.7667, 0.569, 0.9542, 0.1008, 0.9241, 0.07285, 0.9338, 0.03228, 0.9673, 0.06332, 0.05484, 0.4359, 0.07615, 0.4244, 0.09973, 0.4717, 0.08299, 0.4808, 0.837, 0.3387, 0.8495, 0.2794, 0.8574, 0.2839, 0.02413, 0.132, 0.05912, 0.1182, 0.05976, 0.1764, 0.02407, 0.1904, 0.7806, 0.5562, 0.796, 0.5473, 0.8081, 0.5976, 0.8003, 0.6021, 0.02972, 0.07818, 0.06268, 0.06524, 0.05912, 0.1182, 0.02413, 0.132, 0.7625, 0.5174, 0.7848, 0.5045, 0.796, 0.5473, 0.7806, 0.5562, 0.9241, 0.07285, 0.8906, 0.05361, 0.8966, 0.0109, 0.9338, 0.03228, 0.07615, 0.4244, 0.1014, 0.4145, 0.1196, 0.4639, 0.09973, 0.4717, 0.9111, 0.1202, 0.8826, 0.1039, 0.8906, 0.05361, 0.9241, 0.07285, 0.05611, 0.3704, 0.08578, 0.3588, 0.1014, 0.4145, 0.07615, 0.4244, 0.8952, 0.1725, 0.8728, 0.1597, 0.8826, 0.1039, 0.9111, 0.1202, 0.04038, 0.3119, 0.07335, 0.299, 0.08578, 0.3588, 0.05611, 0.3704, 0.8771, 0.2278, 0.8617, 0.219, 0.8728, 0.1597, 0.8952, 0.1725, 0.02956, 0.2511, 0.06456, 0.2374, 0.07335, 0.299, 0.04038, 0.3119, 0.8574, 0.2839, 0.8495, 0.2794, 0.8617, 0.219, 0.8771, 0.2278, 0.02407, 0.1904, 0.05976, 0.1764, 0.06456, 0.2374, 0.02956, 0.2511, 0.8003, 0.6021, 0.8081, 0.5976, 0.8207, 0.6535, 0.8728, 0.1597, 0.8491, 0.1531, 0.8524, 0.09551, 0.8826, 0.1039, 0.07335, 0.299, 0.1102, 0.2888, 0.1189, 0.3496, 0.08578, 0.3588, 0.8617, 0.219, 0.8453, 0.2145, 0.8491, 0.1531, 0.8728, 0.1597, 0.06456, 0.2374, 0.1036, 0.2265, 0.1102, 0.2888, 0.07335, 0.299, 0.8495, 0.2794, 0.8412, 0.2771, 0.8453, 0.2145, 0.8617, 0.219, 0.05976, 0.1764, 0.09961, 0.1653, 0.1036, 0.2265, 0.06456, 0.2374, 0.8081, 0.5976, 0.8165, 0.5953, 0.8207, 0.6535, 0.837, 0.3387, 0.8412, 0.2771, 0.8495, 0.2794, 0.05912, 0.1182, 0.09821, 0.1074, 0.09961, 0.1653, 0.05976, 0.1764, 0.796, 0.5473, 0.8124, 0.5428, 0.8165, 0.5953, 0.8081, 0.5976, 0.06268, 0.06524, 0.0995, 0.05499, 0.09821, 0.1074, 0.05912, 0.1182, 0.7848, 0.5045, 0.8086, 0.498, 0.8124, 0.5428, 0.796, 0.5473, 0.8906, 0.05361, 0.8551, 0.0438, 0.8571, 0.0, 0.8966, 0.0109, 0.1014, 0.4145, 0.1296, 0.4066, 0.1417, 0.4577, 0.1196, 0.4639, 0.8826, 0.1039, 0.8524, 0.09551, 0.8551, 0.0438, 0.8906, 0.05361, 0.08578, 0.3588, 0.1189, 0.3496, 0.1296, 0.4066, 0.1014, 0.4145, 0.8124, 0.5428, 0.829, 0.5428, 0.825, 0.5953, 0.8165, 0.5953, 0.0995, 0.05499, 0.1388, 0.04782, 0.1399, 0.09974, 0.09821, 0.1074, 0.8086, 0.498, 0.8328, 0.498, 0.829, 0.5428, 0.8124, 0.5428, 0.8551, 0.0438, 0.8188, 0.0438, 0.8168, 0.0, 0.8571, 0.0, 0.1296, 0.4066, 0.1596, 0.4011, 0.1653, 0.4534, 0.1417, 0.4577, 0.8524, 0.09551, 0.8215, 0.09551, 0.8188, 0.0438, 0.8551, 0.0438, 0.1189, 0.3496, 0.1542, 0.3431, 0.1596, 0.4011, 0.1296, 0.4066, 0.8491, 0.1531, 0.8248, 0.1531, 0.8215, 0.09551, 0.8524, 0.09551, 0.1102, 0.2888, 0.1494, 0.2816, 0.1542, 0.3431, 0.1189, 0.3496, 0.8453, 0.2145, 0.8286, 0.2145, 0.8248, 0.1531, 0.8491, 0.1531, 0.1036, 0.2265, 0.1453, 0.2189, 0.1494, 0.2816, 0.1102, 0.2888, 0.8412, 0.2771, 0.8327, 0.2771, 0.8286, 0.2145, 0.8453, 0.2145, 0.09961, 0.1653, 0.1421, 0.1575, 0.1453, 0.2189, 0.1036, 0.2265, 0.8165, 0.5953, 0.825, 0.5953, 0.8207, 0.6535, 0.837, 0.3387, 0.8327, 0.2771, 0.8412, 0.2771, 0.09821, 0.1074, 0.1399, 0.09974, 0.1421, 0.1575, 0.09961, 0.1653, 0.1494, 0.2816, 0.1896, 0.2778, 0.1904, 0.3397, 0.1542, 0.3431, 0.8286, 0.2145, 0.8123, 0.219, 0.8011, 0.1597, 0.8248, 0.1531, 0.1453, 0.2189, 0.188, 0.2149, 0.1896, 0.2778, 0.1494, 0.2816, 0.8327, 0.2771, 0.8244, 0.2794, 0.8123, 0.219, 0.8286, 0.2145, 0.1421, 0.1575, 0.1856, 0.1534, 0.188, 0.2149, 0.1453, 0.2189, 0.825, 0.5953, 0.8333, 0.5976, 0.8207, 0.6535, 0.837, 0.3387, 0.8244, 0.2794, 0.8327, 0.2771, 0.1399, 0.09974, 0.1825, 0.09568, 0.1856, 0.1534, 0.1421, 0.1575, 0.829, 0.5428, 0.8454, 0.5473, 0.8333, 0.5976, 0.825, 0.5953, 0.1388, 0.04782, 0.1789, 0.04399, 0.1825, 0.09568, 0.1399, 0.09974, 0.1653, 0.4534, 0.1895, 0.4511, 0.1878, 0.4964, 0.1711, 0.498, 0.1388, 0.003734, 0.1749, 0.0002928, 0.1789, 0.04399, 0.1388, 0.04782, 0.1596, 0.4011, 0.1904, 0.3982, 0.1895, 0.4511, 0.1653, 0.4534, 0.8215, 0.09551, 0.7913, 0.1039, 0.7833, 0.05361, 0.8188, 0.0438, 0.1542, 0.3431, 0.1904, 0.3397, 0.1904, 0.3982, 0.1596, 0.4011, 0.8248, 0.1531, 0.8011, 0.1597, 0.7913, 0.1039, 0.8215, 0.09551, 0.1789, 0.04399, 0.2185, 0.04367, 0.2245, 0.09534, 0.1825, 0.09568, 0.8566, 0.5045, 0.8789, 0.5174, 0.8608, 0.5562, 0.8454, 0.5473, 0.1749, 0.0002928, 0.2105, 0.0, 0.2185, 0.04367, 0.1789, 0.04399, 0.1904, 0.3982, 0.2206, 0.398, 0.2133, 0.4509, 0.1895, 0.4511, 0.7913, 0.1039, 0.7628, 0.1202, 0.7498, 0.07285, 0.7833, 0.05361, 0.1904, 0.3397, 0.226, 0.3394, 0.2206, 0.398, 0.1904, 0.3982, 0.8011, 0.1597, 0.7787, 0.1725, 0.7628, 0.1202, 0.7913, 0.1039, 0.1896, 0.2778, 0.2292, 0.2774, 0.226, 0.3394, 0.1904, 0.3397, 0.8123, 0.219, 0.7968, 0.2278, 0.7787, 0.1725, 0.8011, 0.1597, 0.188, 0.2149, 0.23, 0.2145, 0.2292, 0.2774, 0.1896, 0.2778, 0.8244, 0.2794, 0.8165, 0.2839, 0.7968, 0.2278, 0.8123, 0.219, 0.1856, 0.1534, 0.2284, 0.153, 0.23, 0.2145, 0.188, 0.2149, 0.8333, 0.5976, 0.8412, 0.6021, 0.8207, 0.6535, 0.837, 0.3387, 0.8165, 0.2839, 0.8244, 0.2794, 0.1825, 0.09568, 0.2245, 0.09534, 0.2284, 0.153, 0.1856, 0.1534, 0.8454, 0.5473, 0.8608, 0.5562, 0.8412, 0.6021, 0.8333, 0.5976, 0.7968, 0.2278, 0.783, 0.2407, 0.7586, 0.1912, 0.7787, 0.1725, 0.23, 0.2145, 0.2697, 0.2179, 0.2666, 0.2806, 0.2292, 0.2774, 0.8165, 0.2839, 0.8094, 0.2905, 0.783, 0.2407, 0.7968, 0.2278, 0.2284, 0.153, 0.2689, 0.1565, 0.2697, 0.2179, 0.23, 0.2145, 0.8412, 0.6021, 0.8482, 0.6087, 0.8207, 0.6535, 0.837, 0.3387, 0.8094, 0.2905, 0.8165, 0.2839, 0.2245, 0.09534, 0.2643, 0.09872, 0.2689, 0.1565, 0.2284, 0.153, 0.8608, 0.5562, 0.8747, 0.569, 0.8482, 0.6087, 0.8412, 0.6021, 0.2185, 0.04367, 0.2559, 0.04685, 0.2643, 0.09872, 0.2245, 0.09534, 0.8789, 0.5174, 0.8991, 0.5361, 0.8747, 0.569, 0.8608, 0.5562, 0.7498, 0.07285, 0.7197, 0.1008, 0.7066, 0.06332, 0.7401, 0.03228, 0.2206, 0.398, 0.2493, 0.4004, 0.2358, 0.4528, 0.2133, 0.4509, 0.7628, 0.1202, 0.7372, 0.144, 0.7197, 0.1008, 0.7498, 0.07285, 0.226, 0.3394, 0.2597, 0.3422, 0.2493, 0.4004, 0.2206, 0.398, 0.7787, 0.1725, 0.7586, 0.1912, 0.7372, 0.144, 0.7628, 0.1202, 0.2292, 0.2774, 0.2666, 0.2806, 0.2597, 0.3422, 0.226, 0.3394, 0.8991, 0.5361, 0.9162, 0.5598, 0.8865, 0.5854, 0.8747, 0.569, 0.7197, 0.1008, 0.694, 0.1363, 0.6782, 0.1028, 0.7066, 0.06332, 0.2493, 0.4004, 0.2752, 0.4054, 0.2561, 0.4568, 0.2358, 0.4528, 0.7372, 0.144, 0.7154, 0.1742, 0.694, 0.1363, 0.7197, 0.1008, 0.2597, 0.3422, 0.2902, 0.3482, 0.2752, 0.4054, 0.2493, 0.4004, 0.7586, 0.1912, 0.7415, 0.215, 0.7154, 0.1742, 0.7372, 0.144, 0.2666, 0.2806, 0.3005, 0.2872, 0.2902, 0.3482, 0.2597, 0.3422, 0.783, 0.2407, 0.7712, 0.257, 0.7415, 0.215, 0.7586, 0.1912, 0.2697, 0.2179, 0.3057, 0.2249, 0.3005, 0.2872, 0.2666, 0.2806, 0.8094, 0.2905, 0.8034, 0.2988, 0.7712, 0.257, 0.783, 0.2407, 0.2689, 0.1565, 0.3056, 0.1636, 0.3057, 0.2249, 0.2697, 0.2179, 0.8482, 0.6087, 0.8542, 0.617, 0.8207, 0.6535, 0.837, 0.3387, 0.8034, 0.2988, 0.8094, 0.2905, 0.2643, 0.09872, 0.3002, 0.1057, 0.3056, 0.1636, 0.2689, 0.1565, 0.8747, 0.569, 0.8865, 0.5854, 0.8542, 0.617, 0.8482, 0.6087, 0.2559, 0.04685, 0.2898, 0.05343, 0.3002, 0.1057, 0.2643, 0.09872, 0.3057, 0.2249, 0.3364, 0.2352, 0.3294, 0.2969, 0.3005, 0.2872, 0.8034, 0.2988, 0.7987, 0.3087, 0.7619, 0.2763, 0.7712, 0.257, 0.3056, 0.1636, 0.337, 0.1741, 0.3364, 0.2352, 0.3057, 0.2249, 0.8542, 0.617, 0.859, 0.6268, 0.8207, 0.6535, 0.837, 0.3387, 0.7987, 0.3087, 0.8034, 0.2988, 0.3082, 0.8885, 0.2818, 0.8668, 0.3019, 0.8109, 0.3288, 0.8331, 0.8865, 0.5854, 0.8957, 0.6046, 0.859, 0.6268, 0.8542, 0.617, 0.2821, 0.9387, 0.2572, 0.9182, 0.2818, 0.8668, 0.3082, 0.8885, 0.9162, 0.5598, 0.9296, 0.5877, 0.8957, 0.6046, 0.8865, 0.5854, 0.2515, 0.9816, 0.2292, 0.9632, 0.2572, 0.9182, 0.2821, 0.9387, 0.2752, 0.4054, 0.2974, 0.4129, 0.2736, 0.4626, 0.2561, 0.4568, 0.7154, 0.1742, 0.6983, 0.2098, 0.6739, 0.1782, 0.694, 0.1363, 0.2902, 0.3482, 0.3163, 0.3569, 0.2974, 0.4129, 0.2752, 0.4054, 0.7415, 0.215, 0.728, 0.2429, 0.6983, 0.2098, 0.7154, 0.1742, 0.3005, 0.2872, 0.3294, 0.2969, 0.3163, 0.3569, 0.2902, 0.3482, 0.7712, 0.257, 0.7619, 0.2763, 0.728, 0.2429, 0.7415, 0.215, 0.2292, 0.9632, 0.2025, 0.9428, 0.2276, 0.8956, 0.2572, 0.9182, 0.9594, 0.5768, 0.9712, 0.6163, 0.9389, 0.6188, 0.9296, 0.5877, 0.1987, 1.0, 0.1759, 0.9827, 0.2025, 0.9428, 0.2292, 0.9632, 0.3163, 0.3569, 0.337, 0.3681, 0.315, 0.4224, 0.2974, 0.4129, 0.728, 0.2429, 0.7187, 0.2739, 0.6865, 0.2493, 0.6983, 0.2098, 0.3259, 0.6946, 0.2962, 0.672, 0.3021, 0.6183, 0.3288, 0.6387, 0.7619, 0.2763, 0.7555, 0.2977, 0.7187, 0.2739, 0.728, 0.2429, 0.3168, 0.7528, 0.2853, 0.7288, 0.2962, 0.672, 0.3259, 0.6946, 0.7987, 0.3087, 0.7954, 0.3196, 0.7555, 0.2977, 0.7619, 0.2763, 0.3019, 0.8109, 0.2698, 0.7865, 0.2853, 0.7288, 0.3168, 0.7528, 0.859, 0.6268, 0.8622, 0.6377, 0.8207, 0.6535, 0.837, 0.3387, 0.7954, 0.3196, 0.7987, 0.3087, 0.2818, 0.8668, 0.2503, 0.8428, 0.2698, 0.7865, 0.3019, 0.8109, 0.8957, 0.6046, 0.9021, 0.626, 0.8622, 0.6377, 0.859, 0.6268, 0.2572, 0.9182, 0.2276, 0.8956, 0.2503, 0.8428, 0.2818, 0.8668, 0.9296, 0.5877, 0.9389, 0.6188, 0.9021, 0.626, 0.8957, 0.6046, 0.7954, 0.3196, 0.7938, 0.3311, 0.7523, 0.3204, 0.7555, 0.2977, 0.2698, 0.7865, 0.2337, 0.7607, 0.2499, 0.7035, 0.2853, 0.7288, 0.8622, 0.6377, 0.8639, 0.6493, 0.8207, 0.6535, 0.837, 0.3387, 0.7938, 0.3311, 0.7954, 0.3196, 0.2503, 0.8428, 0.2149, 0.8175, 0.2337, 0.7607, 0.2698, 0.7865, 0.9021, 0.626, 0.9054, 0.6487, 0.8639, 0.6493, 0.8622, 0.6377, 0.2276, 0.8956, 0.1942, 0.8717, 0.2149, 0.8175, 0.2503, 0.8428, 0.9389, 0.6188, 0.9436, 0.6517, 0.9054, 0.6487, 0.9021, 0.626, 0.2025, 0.9428, 0.1724, 0.9213, 0.1942, 0.8717, 0.2276, 0.8956, 0.9712, 0.6163, 0.9772, 0.6583, 0.9436, 0.6517, 0.9389, 0.6188, 0.1759, 0.9827, 0.1504, 0.9644, 0.1724, 0.9213, 0.2025, 0.9428, 0.3021, 0.6183, 0.2721, 0.5968, 0.2772, 0.5514, 0.3028, 0.5697, 0.7187, 0.2739, 0.714, 0.3069, 0.6805, 0.2912, 0.6865, 0.2493, 0.2962, 0.672, 0.2628, 0.6482, 0.2721, 0.5968, 0.3021, 0.6183, 0.7555, 0.2977, 0.7523, 0.3204, 0.714, 0.3069, 0.7187, 0.2739, 0.2853, 0.7288, 0.2499, 0.7035, 0.2628, 0.6482, 0.2962, 0.672, 0.1504, 0.9644, 0.123, 0.9459, 0.1402, 0.8996, 0.1724, 0.9213, 0.2721, 0.5968, 0.2399, 0.5751, 0.2499, 0.5329, 0.2772, 0.5514, 0.714, 0.3069, 0.714, 0.3405, 0.6805, 0.334, 0.6805, 0.2912, 0.2628, 0.6482, 0.227, 0.624, 0.2399, 0.5751, 0.2721, 0.5968, 0.7523, 0.3204, 0.7523, 0.3435, 0.714, 0.3405, 0.714, 0.3069, 0.2499, 0.7035, 0.2119, 0.6778, 0.227, 0.624, 0.2628, 0.6482, 0.7938, 0.3311, 0.7938, 0.3429, 0.7523, 0.3435, 0.7523, 0.3204, 0.2337, 0.7607, 0.1949, 0.7345, 0.2119, 0.6778, 0.2499, 0.7035, 0.8639, 0.6493, 0.8639, 0.6611, 0.8207, 0.6535, 0.837, 0.3387, 0.7938, 0.3429, 0.7938, 0.3311, 0.2149, 0.8175, 0.1769, 0.7918, 0.1949, 0.7345, 0.2337, 0.7607, 0.9054, 0.6487, 0.9054, 0.6719, 0.8639, 0.6611, 0.8639, 0.6493, 0.1942, 0.8717, 0.1584, 0.8475, 0.1769, 0.7918, 0.2149, 0.8175, 0.9436, 0.6517, 0.9436, 0.6853, 0.9054, 0.6719, 0.9054, 0.6487, 0.1724, 0.9213, 0.1402, 0.8996, 0.1584, 0.8475, 0.1942, 0.8717, 0.9772, 0.6583, 0.9772, 0.701, 0.9436, 0.6853, 0.9436, 0.6517, 0.8639, 0.6611, 0.8622, 0.6727, 0.8207, 0.6535, 0.837, 0.3387, 0.7954, 0.3545, 0.7938, 0.3429, 0.1769, 0.7918, 0.1378, 0.7667, 0.1551, 0.709, 0.1949, 0.7345, 0.9054, 0.6719, 0.9021, 0.6946, 0.8622, 0.6727, 0.8639, 0.6611, 0.1584, 0.8475, 0.1216, 0.8239, 0.1378, 0.7667, 0.1769, 0.7918, 0.9436, 0.6853, 0.9389, 0.7183, 0.9021, 0.6946, 0.9054, 0.6719, 0.1402, 0.8996, 0.1071, 0.8784, 0.1216, 0.8239, 0.1584, 0.8475, 0.9772, 0.701, 0.9712, 0.743, 0.9389, 0.7183, 0.9436, 0.6853, 0.123, 0.9459, 0.09483, 0.9279, 0.1071, 0.8784, 0.1402, 0.8996, 0.2399, 0.5751, 0.2067, 0.5539, 0.2217, 0.5149, 0.2499, 0.5329, 0.1075, 0.9848, 0.08532, 0.9706, 0.09483, 0.9279, 0.123, 0.9459, 0.227, 0.624, 0.1902, 0.6004, 0.2067, 0.5539, 0.2399, 0.5751, 0.7523, 0.3435, 0.7555, 0.3662, 0.7187, 0.3734, 0.714, 0.3405, 0.2119, 0.6778, 0.1728, 0.6528, 0.1902, 0.6004, 0.227, 0.624, 0.7938, 0.3429, 0.7954, 0.3545, 0.7555, 0.3662, 0.7523, 0.3435, 0.1949, 0.7345, 0.1551, 0.709, 0.1728, 0.6528, 0.2119, 0.6778, 0.2067, 0.5539, 0.174, 0.534, 0.1938, 0.498, 0.2217, 0.5149, 0.08532, 0.9706, 0.06341, 0.9574, 0.06695, 0.911, 0.09483, 0.9279, 0.1902, 0.6004, 0.1538, 0.5783, 0.174, 0.534, 0.2067, 0.5539, 0.7555, 0.3662, 0.7619, 0.3876, 0.728, 0.4045, 0.7187, 0.3734, 0.1728, 0.6528, 0.1341, 0.6294, 0.1538, 0.5783, 0.1902, 0.6004, 0.7954, 0.3545, 0.7987, 0.3654, 0.7619, 0.3876, 0.7555, 0.3662, 0.1551, 0.709, 0.1157, 0.6851, 0.1341, 0.6294, 0.1728, 0.6528, 0.8622, 0.6727, 0.859, 0.6836, 0.8207, 0.6535, 0.837, 0.3387, 0.7987, 0.3654, 0.7954, 0.3545, 0.1378, 0.7667, 0.09912, 0.7433, 0.1157, 0.6851, 0.1551, 0.709, 0.9021, 0.6946, 0.8957, 0.7159, 0.859, 0.6836, 0.8622, 0.6727, 0.1216, 0.8239, 0.08516, 0.8019, 0.09912, 0.7433, 0.1378, 0.7667, 0.9389, 0.7183, 0.9296, 0.7493, 0.8957, 0.7159, 0.9021, 0.6946, 0.1071, 0.8784, 0.0743, 0.8585, 0.08516, 0.8019, 0.1216, 0.8239, 0.9712, 0.743, 0.9594, 0.7825, 0.9296, 0.7493, 0.9389, 0.7183, 0.09483, 0.9279, 0.06695, 0.911, 0.0743, 0.8585, 0.1071, 0.8784, 0.09912, 0.7433, 0.06235, 0.7224, 0.07816, 0.6637, 0.1157, 0.6851, 0.8957, 0.7159, 0.8865, 0.7352, 0.8542, 0.6934, 0.859, 0.6836, 0.08516, 0.8019, 0.05052, 0.7821, 0.06235, 0.7224, 0.09912, 0.7433, 0.9296, 0.7493, 0.9162, 0.7773, 0.8865, 0.7352, 0.8957, 0.7159, 0.0743, 0.8585, 0.04312, 0.8407, 0.05052, 0.7821, 0.08516, 0.8019, 0.9594, 0.7825, 0.9422, 0.818, 0.9162, 0.7773, 0.9296, 0.7493, 0.06695, 0.911, 0.04044, 0.8959, 0.04312, 0.8407, 0.0743, 0.8585, 0.9838, 0.8141, 0.9636, 0.8559, 0.9422, 0.818, 0.9594, 0.7825, 0.06341, 0.9574, 0.04258, 0.9455, 0.04044, 0.8959, 0.06695, 0.911, 0.1538, 0.5783, 0.1192, 0.5586, 0.1428, 0.5162, 0.174, 0.534, 0.7619, 0.3876, 0.7712, 0.4068, 0.7415, 0.4324, 0.728, 0.4045, 0.1341, 0.6294, 0.09734, 0.6084, 0.1192, 0.5586, 0.1538, 0.5783, 0.7987, 0.3654, 0.8034, 0.3752, 0.7712, 0.4068, 0.7619, 0.3876, 0.1157, 0.6851, 0.07816, 0.6637, 0.09734, 0.6084, 0.1341, 0.6294, 0.859, 0.6836, 0.8542, 0.6934, 0.8207, 0.6535, 0.837, 0.3387, 0.8034, 0.3752, 0.7987, 0.3654, 0.7415, 0.4324, 0.7586, 0.4562, 0.7372, 0.4812, 0.7154, 0.451, 0.1192, 0.5586, 0.08763, 0.542, 0.1144, 0.5013, 0.1428, 0.5162, 0.7712, 0.4068, 0.783, 0.4232, 0.7586, 0.4562, 0.7415, 0.4324, 0.09734, 0.6084, 0.06387, 0.5908, 0.08763, 0.542, 0.1192, 0.5586, 0.8034, 0.3752, 0.8094, 0.3835, 0.783, 0.4232, 0.7712, 0.4068, 0.07816, 0.6637, 0.04403, 0.6457, 0.06387, 0.5908, 0.09734, 0.6084, 0.8542, 0.6934, 0.8482, 0.7017, 0.8207, 0.6535, 0.837, 0.3387, 0.8094, 0.3835, 0.8034, 0.3752, 0.06235, 0.7224, 0.02888, 0.7047, 0.04403, 0.6457, 0.07816, 0.6637, 0.8865, 0.7352, 0.8747, 0.7515, 0.8482, 0.7017, 0.8542, 0.6934, 0.05052, 0.7821, 0.01899, 0.7655, 0.02888, 0.7047, 0.06235, 0.7224, 0.9162, 0.7773, 0.8991, 0.801, 0.8747, 0.7515, 0.8865, 0.7352, 0.04312, 0.8407, 0.01474, 0.8258, 0.01899, 0.7655, 0.05052, 0.7821, 0.9422, 0.818, 0.9204, 0.8483, 0.8991, 0.801, 0.9162, 0.7773, 0.04044, 0.8959, 0.01631, 0.8832, 0.01474, 0.8258, 0.04312, 0.8407, 0.9636, 0.8559, 0.938, 0.8914, 0.9204, 0.8483, 0.9422, 0.818, 0.8747, 0.7515, 0.8608, 0.7644, 0.8412, 0.7083, 0.8482, 0.7017, 0.3495, 0.1709, 0.3773, 0.186, 0.3665, 0.2468, 0.337, 0.2308, 0.8991, 0.801, 0.8789, 0.8197, 0.8608, 0.7644, 0.8747, 0.7515, 0.368, 0.1139, 0.3931, 0.1275, 0.3773, 0.186, 0.3495, 0.1709, 0.9204, 0.8483, 0.8948, 0.872, 0.8789, 0.8197, 0.8991, 0.801, 0.3918, 0.06203, 0.4131, 0.0736, 0.3931, 0.1275, 0.368, 0.1139, 0.938, 0.8914, 0.9079, 0.9194, 0.8948, 0.872, 0.9204, 0.8483, 0.4199, 0.0172, 0.4367, 0.02629, 0.4131, 0.0736, 0.3918, 0.06203, 0.951, 0.9289, 0.9175, 0.9599, 0.9079, 0.9194, 0.938, 0.8914, 0.783, 0.4232, 0.7968, 0.4361, 0.7787, 0.4748, 0.7586, 0.4562, 0.06387, 0.5908, 0.035, 0.5771, 0.06043, 0.5292, 0.08763, 0.542, 0.8094, 0.3835, 0.8165, 0.3901, 0.7968, 0.4361, 0.783, 0.4232, 0.04403, 0.6457, 0.01459, 0.6318, 0.035, 0.5771, 0.06387, 0.5908, 0.8482, 0.7017, 0.8412, 0.7083, 0.8207, 0.6535, 0.837, 0.3387, 0.8165, 0.3901, 0.8094, 0.3835, 0.02888, 0.7047, 0.0, 0.6911, 0.01459, 0.6318, 0.04403, 0.6457, 0.9175, 0.9599, 0.8803, 0.9813, 0.8744, 0.9386, 0.9079, 0.9194, 0.7968, 0.4361, 0.8123, 0.4449, 0.8011, 0.4877, 0.7787, 0.4748, 0.3611, 0.366, 0.3961, 0.3797, 0.3996, 0.4327, 0.3667, 0.4198, 0.8165, 0.3901, 0.8244, 0.3946, 0.8123, 0.4449, 0.7968, 0.4361, 0.361, 0.3076, 0.3967, 0.3216, 0.3961, 0.3797, 0.3611, 0.366, 0.8412, 0.7083, 0.8333, 0.7128, 0.8207, 0.6535, 0.837, 0.3387, 0.8244, 0.3946, 0.8165, 0.3901, 0.3665, 0.2468, 0.4015, 0.2606, 0.3967, 0.3216, 0.361, 0.3076, 0.8608, 0.7644, 0.8454, 0.7733, 0.8333, 0.7128, 0.8412, 0.7083, 0.3773, 0.186, 0.4103, 0.199, 0.4015, 0.2606, 0.3665, 0.2468, 0.8789, 0.8197, 0.8566, 0.8325, 0.8454, 0.7733, 0.8608, 0.7644, 0.3931, 0.1275, 0.4227, 0.1392, 0.4103, 0.199, 0.3773, 0.186, 0.8948, 0.872, 0.8663, 0.8884, 0.8566, 0.8325, 0.8789, 0.8197, 0.4131, 0.0736, 0.4383, 0.0835, 0.4227, 0.1392, 0.3931, 0.1275, 0.9079, 0.9194, 0.8744, 0.9386, 0.8663, 0.8884, 0.8948, 0.872, 0.4367, 0.02629, 0.4565, 0.03407, 0.4383, 0.0835, 0.4131, 0.0736, 0.4103, 0.199, 0.4471, 0.2092, 0.4406, 0.2714, 0.4015, 0.2606, 0.8566, 0.8325, 0.8328, 0.8391, 0.829, 0.7778, 0.8454, 0.7733, 0.4227, 0.1392, 0.4559, 0.1484, 0.4471, 0.2092, 0.4103, 0.199, 0.8663, 0.8884, 0.8361, 0.8967, 0.8328, 0.8391, 0.8566, 0.8325, 0.4383, 0.0835, 0.4665, 0.09134, 0.4559, 0.1484, 0.4227, 0.1392, 0.8744, 0.9386, 0.8388, 0.9484, 0.8361, 0.8967, 0.8663, 0.8884, 0.4565, 0.03407, 0.4786, 0.04023, 0.4665, 0.09134, 0.4383, 0.0835, 0.8803, 0.9813, 0.8408, 0.9922, 0.8388, 0.9484, 0.8744, 0.9386, 0.8123, 0.4449, 0.8286, 0.4494, 0.8248, 0.4943, 0.8011, 0.4877, 0.3961, 0.3797, 0.4352, 0.3906, 0.4365, 0.443, 0.3996, 0.4327, 0.8244, 0.3946, 0.8327, 0.3969, 0.8286, 0.4494, 0.8123, 0.4449, 0.3967, 0.3216, 0.4366, 0.3327, 0.4352, 0.3906, 0.3961, 0.3797, 0.8333, 0.7128, 0.825, 0.7151, 0.8207, 0.6535, 0.837, 0.3387, 0.8327, 0.3969, 0.8244, 0.3946, 0.4015, 0.2606, 0.4406, 0.2714, 0.4366, 0.3327, 0.3967, 0.3216, 0.8454, 0.7733, 0.829, 0.7778, 0.825, 0.7151, 0.8333, 0.7128, 0.8286, 0.4494, 0.8453, 0.4494, 0.8491, 0.4943, 0.8248, 0.4943, 0.4352, 0.3906, 0.4768, 0.3982, 0.4757, 0.4502, 0.4365, 0.443, 0.8327, 0.3969, 0.8412, 0.3969, 0.8453, 0.4494, 0.8286, 0.4494, 0.4366, 0.3327, 0.479, 0.3405, 0.4768, 0.3982, 0.4352, 0.3906, 0.825, 0.7151, 0.8165, 0.7151, 0.8207, 0.6535, 0.837, 0.3387, 0.8412, 0.3969, 0.8327, 0.3969, 0.4406, 0.2714, 0.4823, 0.2791, 0.479, 0.3405, 0.4366, 0.3327, 0.829, 0.7778, 0.8124, 0.7778, 0.8165, 0.7151, 0.825, 0.7151, 0.4471, 0.2092, 0.4864, 0.2164, 0.4823, 0.2791, 0.4406, 0.2714, 0.8328, 0.8391, 0.8086, 0.8391, 0.8124, 0.7778, 0.829, 0.7778, 0.4559, 0.1484, 0.4912, 0.1549, 0.4864, 0.2164, 0.4471, 0.2092, 0.8361, 0.8967, 0.8053, 0.8967, 0.8086, 0.8391, 0.8328, 0.8391, 0.4665, 0.09134, 0.4966, 0.09683, 0.4912, 0.1549, 0.4559, 0.1484, 0.8388, 0.9484, 0.8026, 0.9484, 0.8053, 0.8967, 0.8361, 0.8967, 0.4786, 0.04023, 0.5023, 0.04455, 0.4966, 0.09683, 0.4665, 0.09134, 0.8408, 0.9922, 0.8006, 0.9922, 0.8026, 0.9484, 0.8388, 0.9484, 0.4912, 0.1549, 0.5274, 0.1583, 0.5266, 0.2202, 0.4864, 0.2164, 0.8053, 0.8967, 0.7751, 0.8884, 0.7848, 0.8325, 0.8086, 0.8391, 0.4966, 0.09683, 0.5273, 0.09976, 0.5274, 0.1583, 0.4912, 0.1549, 0.8026, 0.9484, 0.767, 0.9386, 0.7751, 0.8884, 0.8053, 0.8967, 0.5023, 0.04455, 0.5264, 0.04684, 0.5273, 0.09976, 0.4966, 0.09683, 0.4757, 0.4502, 0.5159, 0.454, 0.5119, 0.4977, 0.4757, 0.4942, 0.5081, 0.0, 0.5247, 0.001584, 0.5264, 0.04684, 0.5023, 0.04455, 0.4768, 0.3982, 0.5195, 0.4023, 0.5159, 0.454, 0.4757, 0.4502, 0.8412, 0.3969, 0.8495, 0.3946, 0.8617, 0.4449, 0.8453, 0.4494, 0.479, 0.3405, 0.5225, 0.3446, 0.5195, 0.4023, 0.4768, 0.3982, 0.8165, 0.7151, 0.8081, 0.7128, 0.8207, 0.6535, 0.837, 0.3387, 0.8495, 0.3946, 0.8412, 0.3969, 0.4823, 0.2791, 0.5249, 0.2831, 0.5225, 0.3446, 0.479, 0.3405, 0.8124, 0.7778, 0.796, 0.7733, 0.8081, 0.7128, 0.8165, 0.7151, 0.4864, 0.2164, 0.5266, 0.2202, 0.5249, 0.2831, 0.4823, 0.2791, 0.8086, 0.8391, 0.7848, 0.8325, 0.796, 0.7733, 0.8124, 0.7778, 0.8495, 0.3946, 0.8574, 0.3901, 0.8771, 0.4361, 0.8617, 0.4449, 0.5225, 0.3446, 0.5654, 0.3449, 0.5615, 0.4026, 0.5195, 0.4023, 0.8081, 0.7128, 0.8003, 0.7083, 0.8207, 0.6535, 0.837, 0.3387, 0.8574, 0.3901, 0.8495, 0.3946, 0.5249, 0.2831, 0.5669, 0.2835, 0.5654, 0.3449, 0.5225, 0.3446, 0.796, 0.7733, 0.7806, 0.7644, 0.8003, 0.7083, 0.8081, 0.7128, 0.5266, 0.2202, 0.5661, 0.2205, 0.5669, 0.2835, 0.5249, 0.2831, 0.7848, 0.8325, 0.7625, 0.8197, 0.7806, 0.7644, 0.796, 0.7733, 0.5274, 0.1583, 0.563, 0.1586, 0.5661, 0.2205, 0.5266, 0.2202, 0.7751, 0.8884, 0.7466, 0.872, 0.7625, 0.8197, 0.7848, 0.8325, 0.5273, 0.09976, 0.5576, 0.1, 0.563, 0.1586, 0.5274, 0.1583, 0.767, 0.9386, 0.7336, 0.9194, 0.7466, 0.872, 0.7751, 0.8884, 0.5264, 0.04684, 0.5502, 0.04704, 0.5576, 0.1, 0.5273, 0.09976, 0.5159, 0.454, 0.5555, 0.4543, 0.5475, 0.498, 0.5119, 0.4977, 0.8617, 0.4449, 0.8771, 0.4361, 0.8952, 0.4748, 0.8728, 0.4877, 0.5195, 0.4023, 0.5615, 0.4026, 0.5555, 0.4543, 0.5159, 0.454, 0.7466, 0.872, 0.721, 0.8483, 0.7423, 0.801, 0.7625, 0.8197, 0.5576, 0.1, 0.5862, 0.09757, 0.5967, 0.1557, 0.563, 0.1586, 0.7336, 0.9194, 0.7034, 0.8914, 0.721, 0.8483, 0.7466, 0.872, 0.5502, 0.04704, 0.5727, 0.04512, 0.5862, 0.09757, 0.5576, 0.1, 0.7239, 0.9599, 0.6904, 0.9289, 0.7034, 0.8914, 0.7336, 0.9194, 0.8771, 0.4361, 0.8909, 0.4232, 0.9153, 0.4562, 0.8952, 0.4748, 0.5615, 0.4026, 0.6012, 0.3993, 0.5929, 0.4511, 0.5555, 0.4543, 0.8574, 0.3901, 0.8645, 0.3835, 0.8909, 0.4232, 0.8771, 0.4361, 0.5654, 0.3449, 0.6059, 0.3415, 0.6012, 0.3993, 0.5615, 0.4026, 0.8003, 0.7083, 0.7932, 0.7017, 0.8207, 0.6535, 0.837, 0.3387, 0.8645, 0.3835, 0.8574, 0.3901, 0.5669, 0.2835, 0.6067, 0.2801, 0.6059, 0.3415, 0.5654, 0.3449, 0.7806, 0.7644, 0.7667, 0.7515, 0.7932, 0.7017, 0.8003, 0.7083, 0.5661, 0.2205, 0.6036, 0.2174, 0.6067, 0.2801, 0.5669, 0.2835, 0.7625, 0.8197, 0.7423, 0.801, 0.7667, 0.7515, 0.7806, 0.7644, 0.563, 0.1586, 0.5967, 0.1557, 0.6036, 0.2174, 0.5661, 0.2205, 0.6059, 0.3415, 0.6425, 0.3344, 0.6372, 0.3923, 0.6012, 0.3993, 0.7932, 0.7017, 0.7872, 0.6934, 0.8207, 0.6535, 0.837, 0.3387, 0.8705, 0.3752, 0.8645, 0.3835, 0.6067, 0.2801, 0.6426, 0.2731, 0.6425, 0.3344, 0.6059, 0.3415, 0.7667, 0.7515, 0.7549, 0.7352, 0.7872, 0.6934, 0.7932, 0.7017, 0.6036, 0.2174, 0.6374, 0.2108, 0.6426, 0.2731, 0.6067, 0.2801, 0.7423, 0.801, 0.7252, 0.7773, 0.7549, 0.7352, 0.7667, 0.7515, 0.5967, 0.1557, 0.6271, 0.1498, 0.6374, 0.2108, 0.6036, 0.2174, 0.721, 0.8483, 0.6992, 0.818, 0.7252, 0.7773, 0.7423, 0.801, 0.5862, 0.09757, 0.6122, 0.09254, 0.6271, 0.1498, 0.5967, 0.1557, 0.7034, 0.8914, 0.6778, 0.8559, 0.6992, 0.818, 0.721, 0.8483, 0.5727, 0.04512, 0.5931, 0.04117, 0.6122, 0.09254, 0.5862, 0.09757, 0.6904, 0.9289, 0.6619, 0.8894, 0.6778, 0.8559, 0.7034, 0.8914, 0.8909, 0.4232, 0.9027, 0.4068, 0.9324, 0.4324, 0.9153, 0.4562, 0.6012, 0.3993, 0.6372, 0.3923, 0.6267, 0.4445, 0.5929, 0.4511, 0.8645, 0.3835, 0.8705, 0.3752, 0.9027, 0.4068, 0.8909, 0.4232, 0.6122, 0.09254, 0.6343, 0.08511, 0.6532, 0.1411, 0.6271, 0.1498, 0.6778, 0.8559, 0.6577, 0.8141, 0.682, 0.7825, 0.6992, 0.818, 0.5931, 0.04117, 0.6105, 0.03533, 0.6343, 0.08511, 0.6122, 0.09254, 0.6109, 0.5593, 0.5861, 0.5798, 0.558, 0.5348, 0.5804, 0.5164, 0.9027, 0.4068, 0.912, 0.3876, 0.9459, 0.4045, 0.9324, 0.4324, 0.637, 0.6094, 0.6106, 0.6312, 0.5861, 0.5798, 0.6109, 0.5593, 0.8705, 0.3752, 0.8752, 0.3654, 0.912, 0.3876, 0.9027, 0.4068, 0.6577, 0.6649, 0.6307, 0.687, 0.6106, 0.6312, 0.637, 0.6094, 0.7872, 0.6934, 0.7824, 0.6836, 0.8207, 0.6535, 0.837, 0.3387, 0.8752, 0.3654, 0.8705, 0.3752, 0.6426, 0.2731, 0.6734, 0.2628, 0.6739, 0.3239, 0.6425, 0.3344, 0.7549, 0.7352, 0.7457, 0.7159, 0.7824, 0.6836, 0.7872, 0.6934, 0.6374, 0.2108, 0.6664, 0.2011, 0.6734, 0.2628, 0.6426, 0.2731, 0.7252, 0.7773, 0.7118, 0.7493, 0.7457, 0.7159, 0.7549, 0.7352, 0.6271, 0.1498, 0.6532, 0.1411, 0.6664, 0.2011, 0.6374, 0.2108, 0.6992, 0.818, 0.682, 0.7825, 0.7118, 0.7493, 0.7252, 0.7773, 0.7824, 0.6836, 0.7792, 0.6727, 0.8207, 0.6535, 0.837, 0.3387, 0.8785, 0.3545, 0.8752, 0.3654, 0.6456, 0.7451, 0.6141, 0.7691, 0.5986, 0.7115, 0.6307, 0.687, 0.7457, 0.7159, 0.7393, 0.6946, 0.7792, 0.6727, 0.7824, 0.6836, 0.6547, 0.8033, 0.625, 0.8259, 0.6141, 0.7691, 0.6456, 0.7451, 0.7118, 0.7493, 0.7025, 0.7183, 0.7393, 0.6946, 0.7457, 0.7159, 0.6577, 0.8593, 0.6309, 0.8797, 0.625, 0.8259, 0.6547, 0.8033, 0.682, 0.7825, 0.6702, 0.743, 0.7025, 0.7183, 0.7118, 0.7493, 0.6343, 0.08511, 0.6519, 0.07556, 0.6739, 0.1298, 0.6532, 0.1411, 0.558, 0.5348, 0.5313, 0.5552, 0.5048, 0.5153, 0.5275, 0.498, 0.9459, 0.4045, 0.9552, 0.3734, 0.9874, 0.3759, 0.9756, 0.4154, 0.5861, 0.5798, 0.5564, 0.6024, 0.5313, 0.5552, 0.558, 0.5348, 0.912, 0.3876, 0.9184, 0.3662, 0.9552, 0.3734, 0.9459, 0.4045, 0.6106, 0.6312, 0.5791, 0.6552, 0.5564, 0.6024, 0.5861, 0.5798, 0.8752, 0.3654, 0.8785, 0.3545, 0.9184, 0.3662, 0.912, 0.3876, 0.6307, 0.687, 0.5986, 0.7115, 0.5791, 0.6552, 0.6106, 0.6312])
me_sphere.use_remesh_preserve_volume = False
me_sphere.use_remesh_preserve_attributes = False
me_sphere.use_mirror_vertex_groups = False
me_sphere.update()

# ---- objects
ob_sphere = bpy.data.objects.new('Sphere', me_sphere)
ob_lamp = bpy.data.objects.new('Lamp', light_lamp)
ob_camera = bpy.data.objects.new('Camera', cam_camera)

# ---- transforms, parenting, visibility, modifiers, constraints
ob_sphere.location = (0.0, 0.0, 0.0)
ob_sphere.lineart.crease_threshold = 0.0
_m = ob_sphere.modifiers.new('Subsurf', 'SUBSURF')
_m.uv_smooth = 'PRESERVE_CORNERS'
_m.quality = 2
_m.levels = 3
_m.show_only_control_edges = False
ob_lamp.location = (4.076, 1.005, 5.904)
ob_lamp.rotation_euler = (0.6503, 0.05522, 1.866)
ob_lamp.lock_rotations_4d = False
ob_lamp.empty_display_type = 'ARROWS'
ob_lamp.color = (0.0, 0.0, 0.0, 0.0)
ob_lamp.lineart.crease_threshold = 0.0
ob_camera.location = (7.481, -6.508, 5.344)
ob_camera.rotation_euler = (1.109, 0.01082, 0.8149)
ob_camera.lock_rotations_4d = False
ob_camera.empty_display_type = 'ARROWS'
ob_camera.color = (0.0, 0.0, 0.0, 0.0)
ob_camera.display_type = 'WIRE'
ob_camera.lineart.crease_threshold = 0.0

# ---- collection membership
col_collection_1.objects.link(ob_sphere)
col_collection_1.objects.link(ob_lamp)
col_collection_1.objects.link(ob_camera)

# ---- scene / render settings (as saved in the file)
scene.camera = ob_camera
scene.frame_start = 1; scene.frame_end = 250; scene.frame_set(1)
scene.render.engine = 'BLENDER_EEVEE_NEXT'
scene.render.resolution_percentage = 50
scene.render.dither_intensity = 0.0
scene.cycles.use_denoising = False
scene.cycles.samples = 128
scene.cycles.sampling_pattern = 'TABULATED_SOBOL'
scene.cycles.light_sampling_threshold = 0.0
scene.cycles.use_adaptive_sampling = False
scene.cycles.use_light_tree = False
scene.cycles.blur_glossy = 0.0
scene.cycles.sample_clamp_indirect = 0.0
scene.view_settings.view_transform = 'Standard'
bpy.context.view_layer.update()
